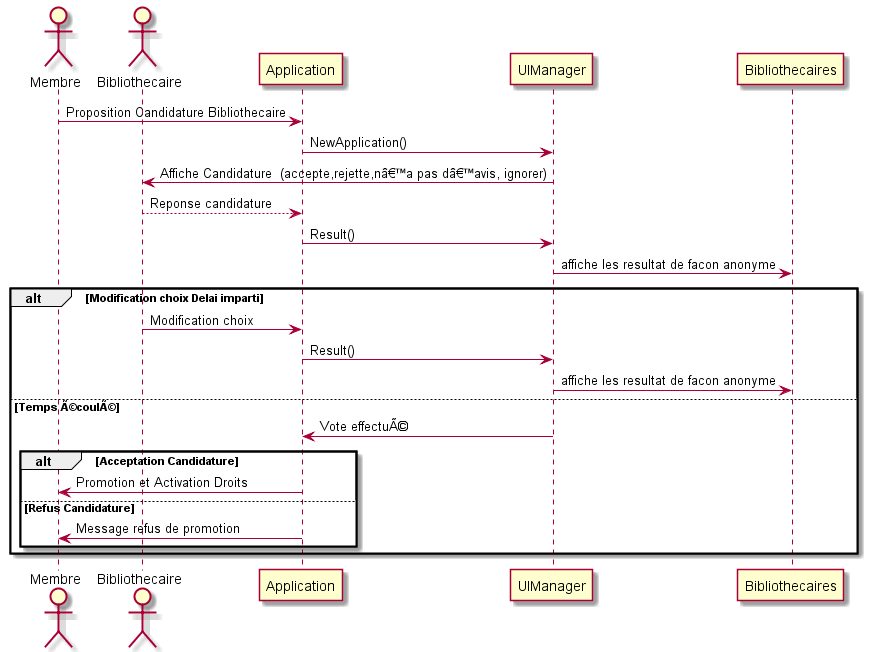

The diagram above was rendered by PlantUML. Its source (embedded in the PNG):
@startuml
actor Membre 
actor Bibliothecaire
participant Application as App 
participant UIManager as UIM 
   
Membre -> App : Proposition Candidature Bibliothecaire 
App -> UIM : NewApplication()
UIM -> Bibliothecaire : Affiche Candidature  (accepte,rejette,nâ€™a pas dâ€™avis, ignorer)
Bibliothecaire --> App : Reponse candidature 
App -> UIM : Result()
UIM -> Bibliothecaires : affiche les resultat de facon anonyme
Alt Modification choix Delai imparti
Bibliothecaire -> App : Modification choix 
App -> UIM : Result()
UIM -> Bibliothecaires : affiche les resultat de facon anonyme
Else  Temps Ã©coulÃ© 
UIM -> App : Vote effectuÃ© 
Alt Acceptation Candidature 
App -> Membre:  Promotion et Activation Droits 
else Refus Candidature 
App -> Membre : Message refus de promotion
End 
End   


@enduml